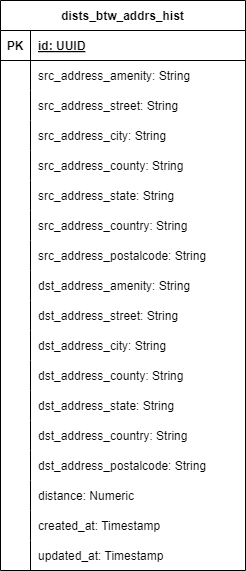

The diagram above was exported from draw.io. Its source (the exported page's mxGraphModel, read from the mxfile embedded in the PNG):
<mxGraphModel dx="1114" dy="434" grid="1" gridSize="10" guides="1" tooltips="1" connect="1" arrows="1" fold="1" page="1" pageScale="1" pageWidth="850" pageHeight="1100" math="0" shadow="0" extFonts="Permanent Marker^https://fonts.googleapis.com/css?family=Permanent+Marker">
  <root>
    <mxCell id="0" />
    <mxCell id="1" parent="0" />
    <mxCell id="4PmYbUTqJX7_8gZ97WsJ-14" value="dists_btw_addrs_hist" style="shape=table;startSize=30;container=1;collapsible=1;childLayout=tableLayout;fixedRows=1;rowLines=0;fontStyle=1;align=center;resizeLast=1;" parent="1" vertex="1">
      <mxGeometry x="245" y="100" width="245" height="570" as="geometry" />
    </mxCell>
    <mxCell id="4PmYbUTqJX7_8gZ97WsJ-15" value="" style="shape=tableRow;horizontal=0;startSize=0;swimlaneHead=0;swimlaneBody=0;fillColor=none;collapsible=0;dropTarget=0;points=[[0,0.5],[1,0.5]];portConstraint=eastwest;top=0;left=0;right=0;bottom=1;" parent="4PmYbUTqJX7_8gZ97WsJ-14" vertex="1">
      <mxGeometry y="30" width="245" height="30" as="geometry" />
    </mxCell>
    <mxCell id="4PmYbUTqJX7_8gZ97WsJ-16" value="PK" style="shape=partialRectangle;connectable=0;fillColor=none;top=0;left=0;bottom=0;right=0;fontStyle=1;overflow=hidden;" parent="4PmYbUTqJX7_8gZ97WsJ-15" vertex="1">
      <mxGeometry width="30" height="30" as="geometry">
        <mxRectangle width="30" height="30" as="alternateBounds" />
      </mxGeometry>
    </mxCell>
    <mxCell id="4PmYbUTqJX7_8gZ97WsJ-17" value="id: UUID" style="shape=partialRectangle;connectable=0;fillColor=none;top=0;left=0;bottom=0;right=0;align=left;spacingLeft=6;fontStyle=5;overflow=hidden;" parent="4PmYbUTqJX7_8gZ97WsJ-15" vertex="1">
      <mxGeometry x="30" width="215" height="30" as="geometry">
        <mxRectangle width="215" height="30" as="alternateBounds" />
      </mxGeometry>
    </mxCell>
    <mxCell id="4PmYbUTqJX7_8gZ97WsJ-18" value="" style="shape=tableRow;horizontal=0;startSize=0;swimlaneHead=0;swimlaneBody=0;fillColor=none;collapsible=0;dropTarget=0;points=[[0,0.5],[1,0.5]];portConstraint=eastwest;top=0;left=0;right=0;bottom=0;" parent="4PmYbUTqJX7_8gZ97WsJ-14" vertex="1">
      <mxGeometry y="60" width="245" height="30" as="geometry" />
    </mxCell>
    <mxCell id="4PmYbUTqJX7_8gZ97WsJ-19" value="" style="shape=partialRectangle;connectable=0;fillColor=none;top=0;left=0;bottom=0;right=0;editable=1;overflow=hidden;" parent="4PmYbUTqJX7_8gZ97WsJ-18" vertex="1">
      <mxGeometry width="30" height="30" as="geometry">
        <mxRectangle width="30" height="30" as="alternateBounds" />
      </mxGeometry>
    </mxCell>
    <mxCell id="4PmYbUTqJX7_8gZ97WsJ-20" value="src_address_amenity: String" style="shape=partialRectangle;connectable=0;fillColor=none;top=0;left=0;bottom=0;right=0;align=left;spacingLeft=6;overflow=hidden;" parent="4PmYbUTqJX7_8gZ97WsJ-18" vertex="1">
      <mxGeometry x="30" width="215" height="30" as="geometry">
        <mxRectangle width="215" height="30" as="alternateBounds" />
      </mxGeometry>
    </mxCell>
    <mxCell id="4PmYbUTqJX7_8gZ97WsJ-21" value="" style="shape=tableRow;horizontal=0;startSize=0;swimlaneHead=0;swimlaneBody=0;fillColor=none;collapsible=0;dropTarget=0;points=[[0,0.5],[1,0.5]];portConstraint=eastwest;top=0;left=0;right=0;bottom=0;" parent="4PmYbUTqJX7_8gZ97WsJ-14" vertex="1">
      <mxGeometry y="90" width="245" height="30" as="geometry" />
    </mxCell>
    <mxCell id="4PmYbUTqJX7_8gZ97WsJ-22" value="" style="shape=partialRectangle;connectable=0;fillColor=none;top=0;left=0;bottom=0;right=0;editable=1;overflow=hidden;" parent="4PmYbUTqJX7_8gZ97WsJ-21" vertex="1">
      <mxGeometry width="30" height="30" as="geometry">
        <mxRectangle width="30" height="30" as="alternateBounds" />
      </mxGeometry>
    </mxCell>
    <mxCell id="4PmYbUTqJX7_8gZ97WsJ-23" value="src_address_street: String" style="shape=partialRectangle;connectable=0;fillColor=none;top=0;left=0;bottom=0;right=0;align=left;spacingLeft=6;overflow=hidden;" parent="4PmYbUTqJX7_8gZ97WsJ-21" vertex="1">
      <mxGeometry x="30" width="215" height="30" as="geometry">
        <mxRectangle width="215" height="30" as="alternateBounds" />
      </mxGeometry>
    </mxCell>
    <mxCell id="4PmYbUTqJX7_8gZ97WsJ-24" value="" style="shape=tableRow;horizontal=0;startSize=0;swimlaneHead=0;swimlaneBody=0;fillColor=none;collapsible=0;dropTarget=0;points=[[0,0.5],[1,0.5]];portConstraint=eastwest;top=0;left=0;right=0;bottom=0;" parent="4PmYbUTqJX7_8gZ97WsJ-14" vertex="1">
      <mxGeometry y="120" width="245" height="30" as="geometry" />
    </mxCell>
    <mxCell id="4PmYbUTqJX7_8gZ97WsJ-25" value="" style="shape=partialRectangle;connectable=0;fillColor=none;top=0;left=0;bottom=0;right=0;editable=1;overflow=hidden;" parent="4PmYbUTqJX7_8gZ97WsJ-24" vertex="1">
      <mxGeometry width="30" height="30" as="geometry">
        <mxRectangle width="30" height="30" as="alternateBounds" />
      </mxGeometry>
    </mxCell>
    <mxCell id="4PmYbUTqJX7_8gZ97WsJ-26" value="src_address_city: String" style="shape=partialRectangle;connectable=0;fillColor=none;top=0;left=0;bottom=0;right=0;align=left;spacingLeft=6;overflow=hidden;" parent="4PmYbUTqJX7_8gZ97WsJ-24" vertex="1">
      <mxGeometry x="30" width="215" height="30" as="geometry">
        <mxRectangle width="215" height="30" as="alternateBounds" />
      </mxGeometry>
    </mxCell>
    <mxCell id="4PmYbUTqJX7_8gZ97WsJ-27" value="" style="shape=tableRow;horizontal=0;startSize=0;swimlaneHead=0;swimlaneBody=0;fillColor=none;collapsible=0;dropTarget=0;points=[[0,0.5],[1,0.5]];portConstraint=eastwest;top=0;left=0;right=0;bottom=0;" parent="4PmYbUTqJX7_8gZ97WsJ-14" vertex="1">
      <mxGeometry y="150" width="245" height="30" as="geometry" />
    </mxCell>
    <mxCell id="4PmYbUTqJX7_8gZ97WsJ-28" value="" style="shape=partialRectangle;connectable=0;fillColor=none;top=0;left=0;bottom=0;right=0;editable=1;overflow=hidden;" parent="4PmYbUTqJX7_8gZ97WsJ-27" vertex="1">
      <mxGeometry width="30" height="30" as="geometry">
        <mxRectangle width="30" height="30" as="alternateBounds" />
      </mxGeometry>
    </mxCell>
    <mxCell id="4PmYbUTqJX7_8gZ97WsJ-29" value="src_address_county: String" style="shape=partialRectangle;connectable=0;fillColor=none;top=0;left=0;bottom=0;right=0;align=left;spacingLeft=6;overflow=hidden;" parent="4PmYbUTqJX7_8gZ97WsJ-27" vertex="1">
      <mxGeometry x="30" width="215" height="30" as="geometry">
        <mxRectangle width="215" height="30" as="alternateBounds" />
      </mxGeometry>
    </mxCell>
    <mxCell id="4PmYbUTqJX7_8gZ97WsJ-30" value="" style="shape=tableRow;horizontal=0;startSize=0;swimlaneHead=0;swimlaneBody=0;fillColor=none;collapsible=0;dropTarget=0;points=[[0,0.5],[1,0.5]];portConstraint=eastwest;top=0;left=0;right=0;bottom=0;" parent="4PmYbUTqJX7_8gZ97WsJ-14" vertex="1">
      <mxGeometry y="180" width="245" height="30" as="geometry" />
    </mxCell>
    <mxCell id="4PmYbUTqJX7_8gZ97WsJ-31" value="" style="shape=partialRectangle;connectable=0;fillColor=none;top=0;left=0;bottom=0;right=0;editable=1;overflow=hidden;" parent="4PmYbUTqJX7_8gZ97WsJ-30" vertex="1">
      <mxGeometry width="30" height="30" as="geometry">
        <mxRectangle width="30" height="30" as="alternateBounds" />
      </mxGeometry>
    </mxCell>
    <mxCell id="4PmYbUTqJX7_8gZ97WsJ-32" value="src_address_state: String" style="shape=partialRectangle;connectable=0;fillColor=none;top=0;left=0;bottom=0;right=0;align=left;spacingLeft=6;overflow=hidden;" parent="4PmYbUTqJX7_8gZ97WsJ-30" vertex="1">
      <mxGeometry x="30" width="215" height="30" as="geometry">
        <mxRectangle width="215" height="30" as="alternateBounds" />
      </mxGeometry>
    </mxCell>
    <mxCell id="4PmYbUTqJX7_8gZ97WsJ-33" value="" style="shape=tableRow;horizontal=0;startSize=0;swimlaneHead=0;swimlaneBody=0;fillColor=none;collapsible=0;dropTarget=0;points=[[0,0.5],[1,0.5]];portConstraint=eastwest;top=0;left=0;right=0;bottom=0;" parent="4PmYbUTqJX7_8gZ97WsJ-14" vertex="1">
      <mxGeometry y="210" width="245" height="30" as="geometry" />
    </mxCell>
    <mxCell id="4PmYbUTqJX7_8gZ97WsJ-34" value="" style="shape=partialRectangle;connectable=0;fillColor=none;top=0;left=0;bottom=0;right=0;editable=1;overflow=hidden;" parent="4PmYbUTqJX7_8gZ97WsJ-33" vertex="1">
      <mxGeometry width="30" height="30" as="geometry">
        <mxRectangle width="30" height="30" as="alternateBounds" />
      </mxGeometry>
    </mxCell>
    <mxCell id="4PmYbUTqJX7_8gZ97WsJ-35" value="src_address_country: String" style="shape=partialRectangle;connectable=0;fillColor=none;top=0;left=0;bottom=0;right=0;align=left;spacingLeft=6;overflow=hidden;" parent="4PmYbUTqJX7_8gZ97WsJ-33" vertex="1">
      <mxGeometry x="30" width="215" height="30" as="geometry">
        <mxRectangle width="215" height="30" as="alternateBounds" />
      </mxGeometry>
    </mxCell>
    <mxCell id="4PmYbUTqJX7_8gZ97WsJ-36" value="" style="shape=tableRow;horizontal=0;startSize=0;swimlaneHead=0;swimlaneBody=0;fillColor=none;collapsible=0;dropTarget=0;points=[[0,0.5],[1,0.5]];portConstraint=eastwest;top=0;left=0;right=0;bottom=0;" parent="4PmYbUTqJX7_8gZ97WsJ-14" vertex="1">
      <mxGeometry y="240" width="245" height="30" as="geometry" />
    </mxCell>
    <mxCell id="4PmYbUTqJX7_8gZ97WsJ-37" value="" style="shape=partialRectangle;connectable=0;fillColor=none;top=0;left=0;bottom=0;right=0;editable=1;overflow=hidden;" parent="4PmYbUTqJX7_8gZ97WsJ-36" vertex="1">
      <mxGeometry width="30" height="30" as="geometry">
        <mxRectangle width="30" height="30" as="alternateBounds" />
      </mxGeometry>
    </mxCell>
    <mxCell id="4PmYbUTqJX7_8gZ97WsJ-38" value="src_address_postalcode: String" style="shape=partialRectangle;connectable=0;fillColor=none;top=0;left=0;bottom=0;right=0;align=left;spacingLeft=6;overflow=hidden;" parent="4PmYbUTqJX7_8gZ97WsJ-36" vertex="1">
      <mxGeometry x="30" width="215" height="30" as="geometry">
        <mxRectangle width="215" height="30" as="alternateBounds" />
      </mxGeometry>
    </mxCell>
    <mxCell id="dolea7G1jJrZvRNz5lkn-11" value="" style="shape=tableRow;horizontal=0;startSize=0;swimlaneHead=0;swimlaneBody=0;fillColor=none;collapsible=0;dropTarget=0;points=[[0,0.5],[1,0.5]];portConstraint=eastwest;top=0;left=0;right=0;bottom=0;" vertex="1" parent="4PmYbUTqJX7_8gZ97WsJ-14">
      <mxGeometry y="270" width="245" height="30" as="geometry" />
    </mxCell>
    <mxCell id="dolea7G1jJrZvRNz5lkn-12" value="" style="shape=partialRectangle;connectable=0;fillColor=none;top=0;left=0;bottom=0;right=0;editable=1;overflow=hidden;" vertex="1" parent="dolea7G1jJrZvRNz5lkn-11">
      <mxGeometry width="30" height="30" as="geometry">
        <mxRectangle width="30" height="30" as="alternateBounds" />
      </mxGeometry>
    </mxCell>
    <mxCell id="dolea7G1jJrZvRNz5lkn-13" value="dst_address_amenity: String" style="shape=partialRectangle;connectable=0;fillColor=none;top=0;left=0;bottom=0;right=0;align=left;spacingLeft=6;overflow=hidden;" vertex="1" parent="dolea7G1jJrZvRNz5lkn-11">
      <mxGeometry x="30" width="215" height="30" as="geometry">
        <mxRectangle width="215" height="30" as="alternateBounds" />
      </mxGeometry>
    </mxCell>
    <mxCell id="dolea7G1jJrZvRNz5lkn-14" value="" style="shape=tableRow;horizontal=0;startSize=0;swimlaneHead=0;swimlaneBody=0;fillColor=none;collapsible=0;dropTarget=0;points=[[0,0.5],[1,0.5]];portConstraint=eastwest;top=0;left=0;right=0;bottom=0;" vertex="1" parent="4PmYbUTqJX7_8gZ97WsJ-14">
      <mxGeometry y="300" width="245" height="30" as="geometry" />
    </mxCell>
    <mxCell id="dolea7G1jJrZvRNz5lkn-15" value="" style="shape=partialRectangle;connectable=0;fillColor=none;top=0;left=0;bottom=0;right=0;editable=1;overflow=hidden;" vertex="1" parent="dolea7G1jJrZvRNz5lkn-14">
      <mxGeometry width="30" height="30" as="geometry">
        <mxRectangle width="30" height="30" as="alternateBounds" />
      </mxGeometry>
    </mxCell>
    <mxCell id="dolea7G1jJrZvRNz5lkn-16" value="dst_address_street: String" style="shape=partialRectangle;connectable=0;fillColor=none;top=0;left=0;bottom=0;right=0;align=left;spacingLeft=6;overflow=hidden;" vertex="1" parent="dolea7G1jJrZvRNz5lkn-14">
      <mxGeometry x="30" width="215" height="30" as="geometry">
        <mxRectangle width="215" height="30" as="alternateBounds" />
      </mxGeometry>
    </mxCell>
    <mxCell id="dolea7G1jJrZvRNz5lkn-17" value="" style="shape=tableRow;horizontal=0;startSize=0;swimlaneHead=0;swimlaneBody=0;fillColor=none;collapsible=0;dropTarget=0;points=[[0,0.5],[1,0.5]];portConstraint=eastwest;top=0;left=0;right=0;bottom=0;" vertex="1" parent="4PmYbUTqJX7_8gZ97WsJ-14">
      <mxGeometry y="330" width="245" height="30" as="geometry" />
    </mxCell>
    <mxCell id="dolea7G1jJrZvRNz5lkn-18" value="" style="shape=partialRectangle;connectable=0;fillColor=none;top=0;left=0;bottom=0;right=0;editable=1;overflow=hidden;" vertex="1" parent="dolea7G1jJrZvRNz5lkn-17">
      <mxGeometry width="30" height="30" as="geometry">
        <mxRectangle width="30" height="30" as="alternateBounds" />
      </mxGeometry>
    </mxCell>
    <mxCell id="dolea7G1jJrZvRNz5lkn-19" value="dst_address_city: String" style="shape=partialRectangle;connectable=0;fillColor=none;top=0;left=0;bottom=0;right=0;align=left;spacingLeft=6;overflow=hidden;" vertex="1" parent="dolea7G1jJrZvRNz5lkn-17">
      <mxGeometry x="30" width="215" height="30" as="geometry">
        <mxRectangle width="215" height="30" as="alternateBounds" />
      </mxGeometry>
    </mxCell>
    <mxCell id="dolea7G1jJrZvRNz5lkn-54" value="" style="shape=tableRow;horizontal=0;startSize=0;swimlaneHead=0;swimlaneBody=0;fillColor=none;collapsible=0;dropTarget=0;points=[[0,0.5],[1,0.5]];portConstraint=eastwest;top=0;left=0;right=0;bottom=0;" vertex="1" parent="4PmYbUTqJX7_8gZ97WsJ-14">
      <mxGeometry y="360" width="245" height="30" as="geometry" />
    </mxCell>
    <mxCell id="dolea7G1jJrZvRNz5lkn-55" value="" style="shape=partialRectangle;connectable=0;fillColor=none;top=0;left=0;bottom=0;right=0;editable=1;overflow=hidden;" vertex="1" parent="dolea7G1jJrZvRNz5lkn-54">
      <mxGeometry width="30" height="30" as="geometry">
        <mxRectangle width="30" height="30" as="alternateBounds" />
      </mxGeometry>
    </mxCell>
    <mxCell id="dolea7G1jJrZvRNz5lkn-56" value="dst_address_county: String" style="shape=partialRectangle;connectable=0;fillColor=none;top=0;left=0;bottom=0;right=0;align=left;spacingLeft=6;overflow=hidden;" vertex="1" parent="dolea7G1jJrZvRNz5lkn-54">
      <mxGeometry x="30" width="215" height="30" as="geometry">
        <mxRectangle width="215" height="30" as="alternateBounds" />
      </mxGeometry>
    </mxCell>
    <mxCell id="dolea7G1jJrZvRNz5lkn-57" value="" style="shape=tableRow;horizontal=0;startSize=0;swimlaneHead=0;swimlaneBody=0;fillColor=none;collapsible=0;dropTarget=0;points=[[0,0.5],[1,0.5]];portConstraint=eastwest;top=0;left=0;right=0;bottom=0;" vertex="1" parent="4PmYbUTqJX7_8gZ97WsJ-14">
      <mxGeometry y="390" width="245" height="30" as="geometry" />
    </mxCell>
    <mxCell id="dolea7G1jJrZvRNz5lkn-58" value="" style="shape=partialRectangle;connectable=0;fillColor=none;top=0;left=0;bottom=0;right=0;editable=1;overflow=hidden;" vertex="1" parent="dolea7G1jJrZvRNz5lkn-57">
      <mxGeometry width="30" height="30" as="geometry">
        <mxRectangle width="30" height="30" as="alternateBounds" />
      </mxGeometry>
    </mxCell>
    <mxCell id="dolea7G1jJrZvRNz5lkn-59" value="dst_address_state: String" style="shape=partialRectangle;connectable=0;fillColor=none;top=0;left=0;bottom=0;right=0;align=left;spacingLeft=6;overflow=hidden;" vertex="1" parent="dolea7G1jJrZvRNz5lkn-57">
      <mxGeometry x="30" width="215" height="30" as="geometry">
        <mxRectangle width="215" height="30" as="alternateBounds" />
      </mxGeometry>
    </mxCell>
    <mxCell id="dolea7G1jJrZvRNz5lkn-101" value="" style="shape=tableRow;horizontal=0;startSize=0;swimlaneHead=0;swimlaneBody=0;fillColor=none;collapsible=0;dropTarget=0;points=[[0,0.5],[1,0.5]];portConstraint=eastwest;top=0;left=0;right=0;bottom=0;" vertex="1" parent="4PmYbUTqJX7_8gZ97WsJ-14">
      <mxGeometry y="420" width="245" height="30" as="geometry" />
    </mxCell>
    <mxCell id="dolea7G1jJrZvRNz5lkn-102" value="" style="shape=partialRectangle;connectable=0;fillColor=none;top=0;left=0;bottom=0;right=0;editable=1;overflow=hidden;" vertex="1" parent="dolea7G1jJrZvRNz5lkn-101">
      <mxGeometry width="30" height="30" as="geometry">
        <mxRectangle width="30" height="30" as="alternateBounds" />
      </mxGeometry>
    </mxCell>
    <mxCell id="dolea7G1jJrZvRNz5lkn-103" value="dst_address_country: String" style="shape=partialRectangle;connectable=0;fillColor=none;top=0;left=0;bottom=0;right=0;align=left;spacingLeft=6;overflow=hidden;" vertex="1" parent="dolea7G1jJrZvRNz5lkn-101">
      <mxGeometry x="30" width="215" height="30" as="geometry">
        <mxRectangle width="215" height="30" as="alternateBounds" />
      </mxGeometry>
    </mxCell>
    <mxCell id="dolea7G1jJrZvRNz5lkn-104" value="" style="shape=tableRow;horizontal=0;startSize=0;swimlaneHead=0;swimlaneBody=0;fillColor=none;collapsible=0;dropTarget=0;points=[[0,0.5],[1,0.5]];portConstraint=eastwest;top=0;left=0;right=0;bottom=0;" vertex="1" parent="4PmYbUTqJX7_8gZ97WsJ-14">
      <mxGeometry y="450" width="245" height="30" as="geometry" />
    </mxCell>
    <mxCell id="dolea7G1jJrZvRNz5lkn-105" value="" style="shape=partialRectangle;connectable=0;fillColor=none;top=0;left=0;bottom=0;right=0;editable=1;overflow=hidden;" vertex="1" parent="dolea7G1jJrZvRNz5lkn-104">
      <mxGeometry width="30" height="30" as="geometry">
        <mxRectangle width="30" height="30" as="alternateBounds" />
      </mxGeometry>
    </mxCell>
    <mxCell id="dolea7G1jJrZvRNz5lkn-106" value="dst_address_postalcode: String" style="shape=partialRectangle;connectable=0;fillColor=none;top=0;left=0;bottom=0;right=0;align=left;spacingLeft=6;overflow=hidden;" vertex="1" parent="dolea7G1jJrZvRNz5lkn-104">
      <mxGeometry x="30" width="215" height="30" as="geometry">
        <mxRectangle width="215" height="30" as="alternateBounds" />
      </mxGeometry>
    </mxCell>
    <mxCell id="dolea7G1jJrZvRNz5lkn-107" value="" style="shape=tableRow;horizontal=0;startSize=0;swimlaneHead=0;swimlaneBody=0;fillColor=none;collapsible=0;dropTarget=0;points=[[0,0.5],[1,0.5]];portConstraint=eastwest;top=0;left=0;right=0;bottom=0;" vertex="1" parent="4PmYbUTqJX7_8gZ97WsJ-14">
      <mxGeometry y="480" width="245" height="30" as="geometry" />
    </mxCell>
    <mxCell id="dolea7G1jJrZvRNz5lkn-108" value="" style="shape=partialRectangle;connectable=0;fillColor=none;top=0;left=0;bottom=0;right=0;editable=1;overflow=hidden;" vertex="1" parent="dolea7G1jJrZvRNz5lkn-107">
      <mxGeometry width="30" height="30" as="geometry">
        <mxRectangle width="30" height="30" as="alternateBounds" />
      </mxGeometry>
    </mxCell>
    <mxCell id="dolea7G1jJrZvRNz5lkn-109" value="distance: Numeric" style="shape=partialRectangle;connectable=0;fillColor=none;top=0;left=0;bottom=0;right=0;align=left;spacingLeft=6;overflow=hidden;" vertex="1" parent="dolea7G1jJrZvRNz5lkn-107">
      <mxGeometry x="30" width="215" height="30" as="geometry">
        <mxRectangle width="215" height="30" as="alternateBounds" />
      </mxGeometry>
    </mxCell>
    <mxCell id="dolea7G1jJrZvRNz5lkn-110" value="" style="shape=tableRow;horizontal=0;startSize=0;swimlaneHead=0;swimlaneBody=0;fillColor=none;collapsible=0;dropTarget=0;points=[[0,0.5],[1,0.5]];portConstraint=eastwest;top=0;left=0;right=0;bottom=0;" vertex="1" parent="4PmYbUTqJX7_8gZ97WsJ-14">
      <mxGeometry y="510" width="245" height="30" as="geometry" />
    </mxCell>
    <mxCell id="dolea7G1jJrZvRNz5lkn-111" value="" style="shape=partialRectangle;connectable=0;fillColor=none;top=0;left=0;bottom=0;right=0;editable=1;overflow=hidden;" vertex="1" parent="dolea7G1jJrZvRNz5lkn-110">
      <mxGeometry width="30" height="30" as="geometry">
        <mxRectangle width="30" height="30" as="alternateBounds" />
      </mxGeometry>
    </mxCell>
    <mxCell id="dolea7G1jJrZvRNz5lkn-112" value="created_at: Timestamp" style="shape=partialRectangle;connectable=0;fillColor=none;top=0;left=0;bottom=0;right=0;align=left;spacingLeft=6;overflow=hidden;" vertex="1" parent="dolea7G1jJrZvRNz5lkn-110">
      <mxGeometry x="30" width="215" height="30" as="geometry">
        <mxRectangle width="215" height="30" as="alternateBounds" />
      </mxGeometry>
    </mxCell>
    <mxCell id="dolea7G1jJrZvRNz5lkn-113" value="" style="shape=tableRow;horizontal=0;startSize=0;swimlaneHead=0;swimlaneBody=0;fillColor=none;collapsible=0;dropTarget=0;points=[[0,0.5],[1,0.5]];portConstraint=eastwest;top=0;left=0;right=0;bottom=0;" vertex="1" parent="4PmYbUTqJX7_8gZ97WsJ-14">
      <mxGeometry y="540" width="245" height="30" as="geometry" />
    </mxCell>
    <mxCell id="dolea7G1jJrZvRNz5lkn-114" value="" style="shape=partialRectangle;connectable=0;fillColor=none;top=0;left=0;bottom=0;right=0;editable=1;overflow=hidden;" vertex="1" parent="dolea7G1jJrZvRNz5lkn-113">
      <mxGeometry width="30" height="30" as="geometry">
        <mxRectangle width="30" height="30" as="alternateBounds" />
      </mxGeometry>
    </mxCell>
    <mxCell id="dolea7G1jJrZvRNz5lkn-115" value="updated_at: Timestamp" style="shape=partialRectangle;connectable=0;fillColor=none;top=0;left=0;bottom=0;right=0;align=left;spacingLeft=6;overflow=hidden;" vertex="1" parent="dolea7G1jJrZvRNz5lkn-113">
      <mxGeometry x="30" width="215" height="30" as="geometry">
        <mxRectangle width="215" height="30" as="alternateBounds" />
      </mxGeometry>
    </mxCell>
  </root>
</mxGraphModel>